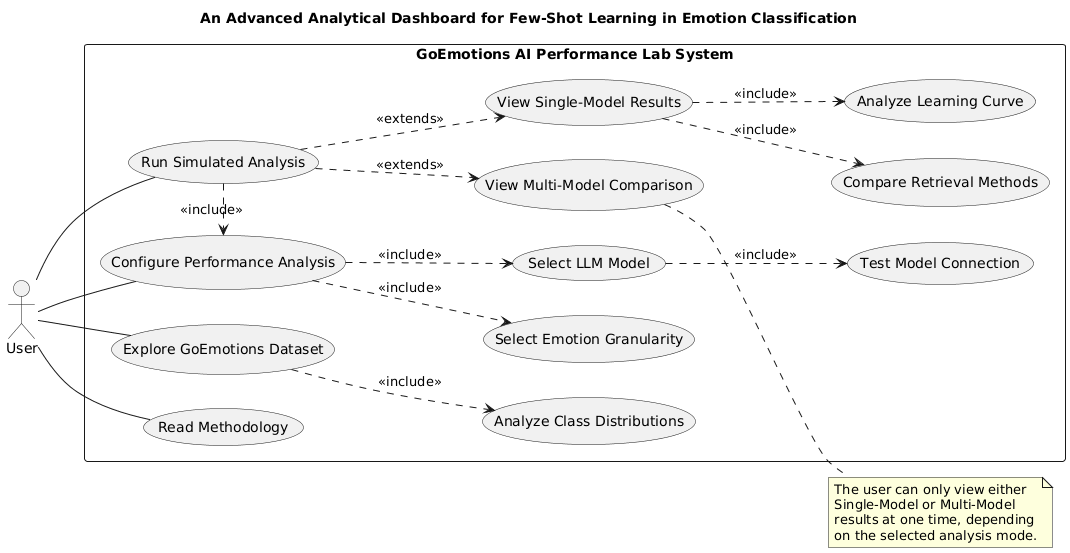

The diagram above was rendered by PlantUML. Its source (embedded in the PNG):
@startuml
' Diagram Title
title An Advanced Analytical Dashboard for Few-Shot Learning in Emotion Classification

' --- This command sets the overall layout for a professional look ---
left to right direction

' --- Define the actor ---
actor "User" as User

' --- Define the system boundary ---
rectangle "GoEmotions AI Performance Lab System" {
  ' --- Define all use cases inside the system boundary ---
  usecase "Explore GoEmotions Dataset" as UC1
  usecase "Configure Performance Analysis" as UC2
  usecase "Run Simulated Analysis" as UC3
  usecase "Read Methodology" as UC6
  
  usecase "View Single-Model Results" as UC4
  usecase "View Multi-Model Comparison" as UC5

  usecase "Analyze Class Distributions" as subUC1
  usecase "Select LLM Model" as subUC2
  usecase "Select Emotion Granularity" as subUC3
  usecase "Test Model Connection" as subUC4
  
  usecase "Analyze Learning Curve" as subUC5
  usecase "Compare Retrieval Methods" as subUC6
}

' ---
' Define all visible relationships using standard, error-free syntax
' ---

' Actor's primary interactions
User -- UC1
User -- UC2
User -- UC3
User -- UC6

' Core workflow relationships
UC3 .> UC2 : <<include>>
UC3 ..> UC4 : <<extends>>
UC3 ..> UC5 : <<extends>>

' Relationships for included sub-tasks
UC1 ..> subUC1 : <<include>>
UC2 ..> subUC2 : <<include>>
UC2 ..> subUC3 : <<include>>
subUC2 ..> subUC4 : <<include>>
UC4 ..> subUC5 : <<include>>
UC4 ..> subUC6 : <<include>>

' --- Note explaining the conditional view logic ---
note right of UC5
  The user can only view either
  Single-Model or Multi-Model
  results at one time, depending
  on the selected analysis mode.
end note
@enduml